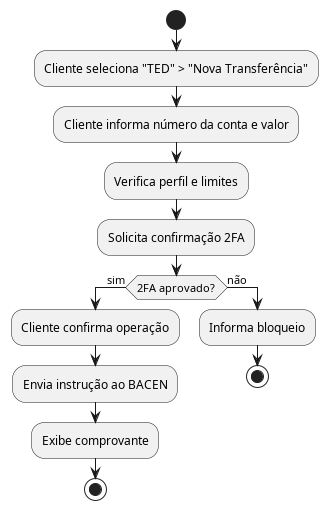

The diagram above was rendered by PlantUML. Its source (embedded in the PNG):
@startuml TED

start
:Cliente seleciona "TED" > "Nova Transferência";
:Cliente informa número da conta e valor;
:Verifica perfil e limites;
:Solicita confirmação 2FA;
if (2FA aprovado?) then (sim)
    :Cliente confirma operação;
    :Envia instrução ao BACEN;
    :Exibe comprovante;
    stop
else (não)
    :Informa bloqueio;
    stop
endif
@enduml